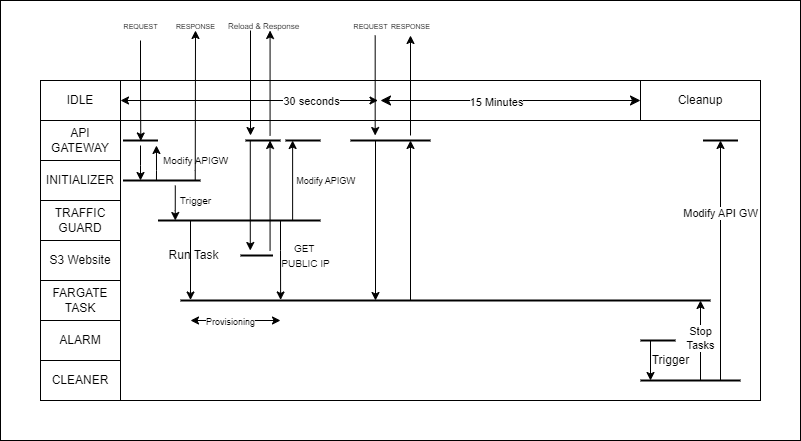

The diagram above was exported from draw.io. Its source (the exported page's mxGraphModel, read from the mxfile embedded in the PNG):
<mxGraphModel dx="1713" dy="663" grid="1" gridSize="10" guides="1" tooltips="1" connect="1" arrows="1" fold="1" page="0" pageScale="1" pageWidth="850" pageHeight="1100" background="#ffffff" math="0" shadow="0">
  <root>
    <mxCell id="0" />
    <mxCell id="1" parent="0" />
    <mxCell id="5-SnuGv5_fkmbBf0A5Pi-1" value="" style="shape=internalStorage;whiteSpace=wrap;html=1;backgroundOutline=1;fillColor=none;dx=80;dy=40;" vertex="1" parent="1">
      <mxGeometry y="160" width="720" height="320" as="geometry" />
    </mxCell>
    <mxCell id="5-SnuGv5_fkmbBf0A5Pi-3" value="IDLE" style="whiteSpace=wrap;html=1;fillColor=none;" vertex="1" parent="1">
      <mxGeometry y="160" width="80" height="40" as="geometry" />
    </mxCell>
    <mxCell id="5-SnuGv5_fkmbBf0A5Pi-4" value="API GATEWAY" style="whiteSpace=wrap;html=1;fillColor=none;" vertex="1" parent="1">
      <mxGeometry y="200" width="80" height="40" as="geometry" />
    </mxCell>
    <mxCell id="5-SnuGv5_fkmbBf0A5Pi-5" value="INITIALIZER" style="whiteSpace=wrap;html=1;fillColor=none;" vertex="1" parent="1">
      <mxGeometry y="240" width="80" height="40" as="geometry" />
    </mxCell>
    <mxCell id="5-SnuGv5_fkmbBf0A5Pi-6" value="TRAFFIC GUARD" style="whiteSpace=wrap;html=1;fillColor=none;" vertex="1" parent="1">
      <mxGeometry y="280" width="80" height="40" as="geometry" />
    </mxCell>
    <mxCell id="5-SnuGv5_fkmbBf0A5Pi-7" value="S3 Website" style="whiteSpace=wrap;html=1;fillColor=none;" vertex="1" parent="1">
      <mxGeometry y="320" width="80" height="40" as="geometry" />
    </mxCell>
    <mxCell id="5-SnuGv5_fkmbBf0A5Pi-8" value="FARGATE TASK" style="whiteSpace=wrap;html=1;fillColor=none;" vertex="1" parent="1">
      <mxGeometry y="360" width="80" height="40" as="geometry" />
    </mxCell>
    <mxCell id="5-SnuGv5_fkmbBf0A5Pi-9" value="ALARM" style="whiteSpace=wrap;html=1;fillColor=none;" vertex="1" parent="1">
      <mxGeometry y="400" width="80" height="40" as="geometry" />
    </mxCell>
    <mxCell id="5-SnuGv5_fkmbBf0A5Pi-10" value="&lt;font style=&quot;font-size: 7px;&quot;&gt;REQUEST&lt;/font&gt;" style="text;html=1;align=center;verticalAlign=middle;resizable=0;points=[];autosize=1;strokeColor=none;fillColor=none;" vertex="1" parent="1">
      <mxGeometry x="70" y="90" width="60" height="30" as="geometry" />
    </mxCell>
    <mxCell id="5-SnuGv5_fkmbBf0A5Pi-17" value="" style="line;strokeWidth=2;html=1;" vertex="1" parent="1">
      <mxGeometry x="82.5" y="215" width="35" height="10" as="geometry" />
    </mxCell>
    <mxCell id="5-SnuGv5_fkmbBf0A5Pi-19" style="edgeStyle=orthogonalEdgeStyle;rounded=0;orthogonalLoop=1;jettySize=auto;html=1;entryX=0.508;entryY=0.548;entryDx=0;entryDy=0;entryPerimeter=0;" edge="1" parent="1" source="5-SnuGv5_fkmbBf0A5Pi-10" target="5-SnuGv5_fkmbBf0A5Pi-17">
      <mxGeometry relative="1" as="geometry" />
    </mxCell>
    <mxCell id="5-SnuGv5_fkmbBf0A5Pi-21" value="" style="line;strokeWidth=2;html=1;" vertex="1" parent="1">
      <mxGeometry x="82.5" y="255" width="77.5" height="10" as="geometry" />
    </mxCell>
    <mxCell id="5-SnuGv5_fkmbBf0A5Pi-24" style="edgeStyle=orthogonalEdgeStyle;rounded=0;orthogonalLoop=1;jettySize=auto;html=1;" edge="1" parent="1" source="5-SnuGv5_fkmbBf0A5Pi-17">
      <mxGeometry relative="1" as="geometry">
        <mxPoint x="100" y="260" as="targetPoint" />
      </mxGeometry>
    </mxCell>
    <mxCell id="5-SnuGv5_fkmbBf0A5Pi-26" style="edgeStyle=orthogonalEdgeStyle;rounded=0;orthogonalLoop=1;jettySize=auto;html=1;" edge="1" parent="1">
      <mxGeometry relative="1" as="geometry">
        <mxPoint x="115.96" y="260" as="sourcePoint" />
        <mxPoint x="115.96" y="225" as="targetPoint" />
        <Array as="points">
          <mxPoint x="115.96" y="250" />
          <mxPoint x="115.96" y="250" />
        </Array>
      </mxGeometry>
    </mxCell>
    <mxCell id="5-SnuGv5_fkmbBf0A5Pi-29" value="&lt;span style=&quot;font-size: 10px;&quot;&gt;Modify APIGW&lt;/span&gt;" style="text;html=1;align=center;verticalAlign=middle;resizable=0;points=[];autosize=1;strokeColor=none;fillColor=none;" vertex="1" parent="1">
      <mxGeometry x="110" y="225" width="90" height="30" as="geometry" />
    </mxCell>
    <mxCell id="5-SnuGv5_fkmbBf0A5Pi-30" value="" style="line;strokeWidth=2;html=1;" vertex="1" parent="1">
      <mxGeometry x="117.5" y="295" width="162.5" height="10" as="geometry" />
    </mxCell>
    <mxCell id="5-SnuGv5_fkmbBf0A5Pi-35" style="edgeStyle=orthogonalEdgeStyle;rounded=0;orthogonalLoop=1;jettySize=auto;html=1;" edge="1" parent="1">
      <mxGeometry relative="1" as="geometry">
        <mxPoint x="134.79" y="265" as="sourcePoint" />
        <mxPoint x="134.79" y="300" as="targetPoint" />
        <Array as="points">
          <mxPoint x="134.79" y="290" />
          <mxPoint x="134.79" y="290" />
        </Array>
      </mxGeometry>
    </mxCell>
    <mxCell id="5-SnuGv5_fkmbBf0A5Pi-36" value="&lt;font style=&quot;font-size: 10px;&quot;&gt;Trigger&lt;/font&gt;" style="text;html=1;align=center;verticalAlign=middle;resizable=0;points=[];autosize=1;strokeColor=none;fillColor=none;" vertex="1" parent="1">
      <mxGeometry x="130" y="265" width="50" height="30" as="geometry" />
    </mxCell>
    <mxCell id="5-SnuGv5_fkmbBf0A5Pi-37" style="edgeStyle=orthogonalEdgeStyle;rounded=0;orthogonalLoop=1;jettySize=auto;html=1;" edge="1" parent="1">
      <mxGeometry relative="1" as="geometry">
        <mxPoint x="154.72" y="260" as="sourcePoint" />
        <mxPoint x="155" y="110" as="targetPoint" />
        <Array as="points">
          <mxPoint x="154.72" y="250" />
          <mxPoint x="154.72" y="250" />
        </Array>
      </mxGeometry>
    </mxCell>
    <mxCell id="5-SnuGv5_fkmbBf0A5Pi-38" value="&lt;font style=&quot;font-size: 7px;&quot;&gt;RESPONSE&lt;/font&gt;" style="text;html=1;align=center;verticalAlign=middle;resizable=0;points=[];autosize=1;strokeColor=none;fillColor=none;" vertex="1" parent="1">
      <mxGeometry x="125" y="90" width="60" height="30" as="geometry" />
    </mxCell>
    <mxCell id="5-SnuGv5_fkmbBf0A5Pi-39" value="CLEANER" style="whiteSpace=wrap;html=1;fillColor=none;" vertex="1" parent="1">
      <mxGeometry y="440" width="80" height="40" as="geometry" />
    </mxCell>
    <mxCell id="5-SnuGv5_fkmbBf0A5Pi-41" value="" style="line;strokeWidth=2;html=1;" vertex="1" parent="1">
      <mxGeometry x="140" y="375" width="530" height="10" as="geometry" />
    </mxCell>
    <mxCell id="5-SnuGv5_fkmbBf0A5Pi-42" value="Run Task" style="text;html=1;align=center;verticalAlign=middle;resizable=0;points=[];autosize=1;strokeColor=none;fillColor=none;" vertex="1" parent="1">
      <mxGeometry x="117.5" y="320" width="70" height="30" as="geometry" />
    </mxCell>
    <mxCell id="5-SnuGv5_fkmbBf0A5Pi-43" value="" style="line;strokeWidth=2;html=1;" vertex="1" parent="1">
      <mxGeometry x="245" y="215" width="35" height="10" as="geometry" />
    </mxCell>
    <mxCell id="5-SnuGv5_fkmbBf0A5Pi-56" style="edgeStyle=orthogonalEdgeStyle;rounded=0;orthogonalLoop=1;jettySize=auto;html=1;exitX=0.16;exitY=0.443;exitDx=0;exitDy=0;entryX=0.16;entryY=0.443;entryDx=0;entryDy=0;exitPerimeter=0;entryPerimeter=0;" edge="1" parent="1">
      <mxGeometry relative="1" as="geometry">
        <mxPoint x="239.99749999999997" y="300.53" as="sourcePoint" />
        <mxPoint x="240.1200000000001" y="379.4599999999999" as="targetPoint" />
        <Array as="points">
          <mxPoint x="239.72" y="330.03" />
          <mxPoint x="239.72" y="330.03" />
        </Array>
      </mxGeometry>
    </mxCell>
    <mxCell id="5-SnuGv5_fkmbBf0A5Pi-57" style="edgeStyle=orthogonalEdgeStyle;rounded=0;orthogonalLoop=1;jettySize=auto;html=1;exitX=0.839;exitY=0.6;exitDx=0;exitDy=0;entryX=0.5;entryY=0;entryDx=0;entryDy=0;exitPerimeter=0;" edge="1" parent="1">
      <mxGeometry relative="1" as="geometry">
        <mxPoint x="150" y="300.5" as="sourcePoint" />
        <mxPoint x="150" y="379.5" as="targetPoint" />
      </mxGeometry>
    </mxCell>
    <mxCell id="5-SnuGv5_fkmbBf0A5Pi-59" value="&lt;font style=&quot;font-size: 10px;&quot;&gt;GET&amp;nbsp;&lt;/font&gt;&lt;div&gt;&lt;font style=&quot;font-size: 10px;&quot;&gt;PUBLIC IP&lt;/font&gt;&lt;/div&gt;" style="text;html=1;align=center;verticalAlign=middle;resizable=0;points=[];autosize=1;strokeColor=none;fillColor=none;" vertex="1" parent="1">
      <mxGeometry x="230" y="315" width="70" height="40" as="geometry" />
    </mxCell>
    <mxCell id="5-SnuGv5_fkmbBf0A5Pi-64" style="edgeStyle=orthogonalEdgeStyle;rounded=0;orthogonalLoop=1;jettySize=auto;html=1;exitX=0.25;exitY=0.5;exitDx=0;exitDy=0;exitPerimeter=0;entryX=0.25;entryY=0.5;entryDx=0;entryDy=0;entryPerimeter=0;" edge="1" parent="1">
      <mxGeometry relative="1" as="geometry">
        <mxPoint x="252.12" y="300" as="sourcePoint" />
        <mxPoint x="252.12" y="220" as="targetPoint" />
      </mxGeometry>
    </mxCell>
    <mxCell id="5-SnuGv5_fkmbBf0A5Pi-72" value="" style="line;strokeWidth=2;html=1;" vertex="1" parent="1">
      <mxGeometry x="200" y="330" width="32.5" height="10" as="geometry" />
    </mxCell>
    <mxCell id="5-SnuGv5_fkmbBf0A5Pi-77" style="edgeStyle=orthogonalEdgeStyle;rounded=0;orthogonalLoop=1;jettySize=auto;html=1;exitX=0.499;exitY=0.523;exitDx=0;exitDy=0;exitPerimeter=0;" edge="1" parent="1">
      <mxGeometry relative="1" as="geometry">
        <mxPoint x="229.57" y="330" as="sourcePoint" />
        <mxPoint x="229.57" y="220" as="targetPoint" />
      </mxGeometry>
    </mxCell>
    <mxCell id="5-SnuGv5_fkmbBf0A5Pi-78" style="edgeStyle=orthogonalEdgeStyle;rounded=0;orthogonalLoop=1;jettySize=auto;html=1;exitX=0.499;exitY=0.523;exitDx=0;exitDy=0;exitPerimeter=0;" edge="1" parent="1">
      <mxGeometry relative="1" as="geometry">
        <mxPoint x="209.78" y="220" as="sourcePoint" />
        <mxPoint x="209.78" y="330" as="targetPoint" />
      </mxGeometry>
    </mxCell>
    <mxCell id="5-SnuGv5_fkmbBf0A5Pi-79" style="edgeStyle=orthogonalEdgeStyle;rounded=0;orthogonalLoop=1;jettySize=auto;html=1;" edge="1" parent="1">
      <mxGeometry relative="1" as="geometry">
        <mxPoint x="229.57" y="215" as="sourcePoint" />
        <mxPoint x="229.57" y="110" as="targetPoint" />
      </mxGeometry>
    </mxCell>
    <mxCell id="5-SnuGv5_fkmbBf0A5Pi-80" value="" style="line;strokeWidth=2;html=1;" vertex="1" parent="1">
      <mxGeometry x="205" y="215" width="35" height="10" as="geometry" />
    </mxCell>
    <mxCell id="5-SnuGv5_fkmbBf0A5Pi-81" value="&lt;font style=&quot;font-size: 9px;&quot;&gt;Modify APIGW&lt;/font&gt;" style="text;html=1;align=center;verticalAlign=middle;resizable=0;points=[];autosize=1;strokeColor=none;fillColor=none;" vertex="1" parent="1">
      <mxGeometry x="245" y="245" width="80" height="30" as="geometry" />
    </mxCell>
    <mxCell id="5-SnuGv5_fkmbBf0A5Pi-82" value="" style="endArrow=classic;startArrow=classic;html=1;rounded=0;" edge="1" parent="1">
      <mxGeometry width="50" height="50" relative="1" as="geometry">
        <mxPoint x="150" y="400" as="sourcePoint" />
        <mxPoint x="239.9999999999999" y="400" as="targetPoint" />
      </mxGeometry>
    </mxCell>
    <mxCell id="5-SnuGv5_fkmbBf0A5Pi-86" value="&lt;font style=&quot;font-size: 9px;&quot;&gt;Provisioning&lt;/font&gt;" style="edgeLabel;html=1;align=center;verticalAlign=middle;resizable=0;points=[];" vertex="1" connectable="0" parent="5-SnuGv5_fkmbBf0A5Pi-82">
      <mxGeometry x="-0.138" y="1" relative="1" as="geometry">
        <mxPoint x="1" y="1" as="offset" />
      </mxGeometry>
    </mxCell>
    <mxCell id="5-SnuGv5_fkmbBf0A5Pi-88" value="" style="line;strokeWidth=2;html=1;" vertex="1" parent="1">
      <mxGeometry x="310" y="215" width="80" height="10" as="geometry" />
    </mxCell>
    <mxCell id="5-SnuGv5_fkmbBf0A5Pi-92" value="" style="endArrow=classic;startArrow=classic;html=1;rounded=0;exitX=0.654;exitY=0.792;exitDx=0;exitDy=0;exitPerimeter=0;entryX=0.21;entryY=0.546;entryDx=0;entryDy=0;entryPerimeter=0;" edge="1" parent="1">
      <mxGeometry width="50" height="50" relative="1" as="geometry">
        <mxPoint x="80" y="180" as="sourcePoint" />
        <mxPoint x="337.5" y="180" as="targetPoint" />
      </mxGeometry>
    </mxCell>
    <mxCell id="5-SnuGv5_fkmbBf0A5Pi-93" value="30 seconds" style="edgeLabel;html=1;align=center;verticalAlign=middle;resizable=0;points=[];" vertex="1" connectable="0" parent="5-SnuGv5_fkmbBf0A5Pi-92">
      <mxGeometry x="0.4004" relative="1" as="geometry">
        <mxPoint x="10" as="offset" />
      </mxGeometry>
    </mxCell>
    <mxCell id="5-SnuGv5_fkmbBf0A5Pi-94" value="&lt;font style=&quot;font-size: 7px;&quot;&gt;REQUEST&lt;/font&gt;" style="text;html=1;align=center;verticalAlign=middle;resizable=0;points=[];autosize=1;strokeColor=none;fillColor=none;" vertex="1" parent="1">
      <mxGeometry x="300" y="90" width="60" height="30" as="geometry" />
    </mxCell>
    <mxCell id="5-SnuGv5_fkmbBf0A5Pi-95" style="edgeStyle=orthogonalEdgeStyle;rounded=0;orthogonalLoop=1;jettySize=auto;html=1;" edge="1" parent="1">
      <mxGeometry relative="1" as="geometry">
        <mxPoint x="334.68" y="115" as="sourcePoint" />
        <mxPoint x="334.68" y="215.00000000000006" as="targetPoint" />
      </mxGeometry>
    </mxCell>
    <mxCell id="5-SnuGv5_fkmbBf0A5Pi-98" value="" style="edgeStyle=none;orthogonalLoop=1;jettySize=auto;html=1;rounded=0;exitX=0.506;exitY=0.735;exitDx=0;exitDy=0;exitPerimeter=0;" edge="1" parent="1">
      <mxGeometry width="100" relative="1" as="geometry">
        <mxPoint x="335.0000000000001" y="220" as="sourcePoint" />
        <mxPoint x="335.0000000000001" y="380.0000000000001" as="targetPoint" />
        <Array as="points" />
      </mxGeometry>
    </mxCell>
    <mxCell id="5-SnuGv5_fkmbBf0A5Pi-99" value="" style="edgeStyle=none;orthogonalLoop=1;jettySize=auto;html=1;rounded=0;exitX=0.506;exitY=0.735;exitDx=0;exitDy=0;exitPerimeter=0;" edge="1" parent="1">
      <mxGeometry width="100" relative="1" as="geometry">
        <mxPoint x="370.0000000000001" y="380.0000000000001" as="sourcePoint" />
        <mxPoint x="370.0000000000001" y="220" as="targetPoint" />
        <Array as="points" />
      </mxGeometry>
    </mxCell>
    <mxCell id="5-SnuGv5_fkmbBf0A5Pi-100" style="edgeStyle=orthogonalEdgeStyle;rounded=0;orthogonalLoop=1;jettySize=auto;html=1;" edge="1" parent="1">
      <mxGeometry relative="1" as="geometry">
        <mxPoint x="370" y="215.00000000000006" as="sourcePoint" />
        <mxPoint x="370" y="115" as="targetPoint" />
      </mxGeometry>
    </mxCell>
    <mxCell id="5-SnuGv5_fkmbBf0A5Pi-107" value="&lt;font style=&quot;font-size: 7px;&quot;&gt;RESPONSE&lt;/font&gt;" style="text;html=1;align=center;verticalAlign=middle;resizable=0;points=[];autosize=1;strokeColor=none;fillColor=none;" vertex="1" parent="1">
      <mxGeometry x="340" y="90" width="60" height="30" as="geometry" />
    </mxCell>
    <mxCell id="5-SnuGv5_fkmbBf0A5Pi-109" value="" style="edgeStyle=none;orthogonalLoop=1;jettySize=auto;html=1;endArrow=classic;startArrow=classic;endSize=8;startSize=8;rounded=0;exitX=0.762;exitY=0.762;exitDx=0;exitDy=0;exitPerimeter=0;entryX=0.623;entryY=0.762;entryDx=0;entryDy=0;entryPerimeter=0;" edge="1" parent="1">
      <mxGeometry width="100" relative="1" as="geometry">
        <mxPoint x="340" y="180" as="sourcePoint" />
        <mxPoint x="600" y="180" as="targetPoint" />
        <Array as="points" />
      </mxGeometry>
    </mxCell>
    <mxCell id="5-SnuGv5_fkmbBf0A5Pi-110" value="15 Minutes" style="edgeLabel;html=1;align=center;verticalAlign=middle;resizable=0;points=[];" vertex="1" connectable="0" parent="5-SnuGv5_fkmbBf0A5Pi-109">
      <mxGeometry x="-0.1172" y="-1" relative="1" as="geometry">
        <mxPoint as="offset" />
      </mxGeometry>
    </mxCell>
    <mxCell id="5-SnuGv5_fkmbBf0A5Pi-111" value="" style="line;strokeWidth=2;html=1;" vertex="1" parent="1">
      <mxGeometry x="600" y="415" width="35" height="10" as="geometry" />
    </mxCell>
    <mxCell id="5-SnuGv5_fkmbBf0A5Pi-112" value="" style="line;strokeWidth=2;html=1;" vertex="1" parent="1">
      <mxGeometry x="600" y="455" width="100" height="10" as="geometry" />
    </mxCell>
    <mxCell id="5-SnuGv5_fkmbBf0A5Pi-114" value="Trigger" style="text;html=1;align=center;verticalAlign=middle;resizable=0;points=[];autosize=1;strokeColor=none;fillColor=none;" vertex="1" parent="1">
      <mxGeometry x="600" y="425" width="60" height="30" as="geometry" />
    </mxCell>
    <mxCell id="5-SnuGv5_fkmbBf0A5Pi-118" value="" style="edgeStyle=none;orthogonalLoop=1;jettySize=auto;html=1;rounded=0;" edge="1" parent="1">
      <mxGeometry width="100" relative="1" as="geometry">
        <mxPoint x="610" y="420" as="sourcePoint" />
        <mxPoint x="610" y="460" as="targetPoint" />
        <Array as="points" />
      </mxGeometry>
    </mxCell>
    <mxCell id="5-SnuGv5_fkmbBf0A5Pi-121" value="" style="edgeStyle=none;orthogonalLoop=1;jettySize=auto;html=1;rounded=0;exitX=0.7;exitY=0.608;exitDx=0;exitDy=0;exitPerimeter=0;" edge="1" parent="1">
      <mxGeometry width="100" relative="1" as="geometry">
        <mxPoint x="660" y="460" as="sourcePoint" />
        <mxPoint x="660" y="380" as="targetPoint" />
        <Array as="points" />
      </mxGeometry>
    </mxCell>
    <mxCell id="5-SnuGv5_fkmbBf0A5Pi-126" value="Stop&lt;div&gt;Tasks&lt;/div&gt;" style="edgeLabel;html=1;align=center;verticalAlign=middle;resizable=0;points=[];" vertex="1" connectable="0" parent="5-SnuGv5_fkmbBf0A5Pi-121">
      <mxGeometry x="0.0615" y="1" relative="1" as="geometry">
        <mxPoint as="offset" />
      </mxGeometry>
    </mxCell>
    <mxCell id="5-SnuGv5_fkmbBf0A5Pi-124" value="" style="line;strokeWidth=2;html=1;" vertex="1" parent="1">
      <mxGeometry x="662.5" y="215" width="35" height="10" as="geometry" />
    </mxCell>
    <mxCell id="5-SnuGv5_fkmbBf0A5Pi-125" value="" style="edgeStyle=none;orthogonalLoop=1;jettySize=auto;html=1;rounded=0;entryX=0.562;entryY=0.885;entryDx=0;entryDy=0;entryPerimeter=0;" edge="1" parent="1">
      <mxGeometry width="100" relative="1" as="geometry">
        <mxPoint x="680" y="460" as="sourcePoint" />
        <mxPoint x="680" y="220" as="targetPoint" />
        <Array as="points" />
      </mxGeometry>
    </mxCell>
    <mxCell id="5-SnuGv5_fkmbBf0A5Pi-127" value="Modify API GW" style="edgeLabel;html=1;align=center;verticalAlign=middle;resizable=0;points=[];" vertex="1" connectable="0" parent="5-SnuGv5_fkmbBf0A5Pi-125">
      <mxGeometry x="0.3987" y="1" relative="1" as="geometry">
        <mxPoint as="offset" />
      </mxGeometry>
    </mxCell>
    <mxCell id="5-SnuGv5_fkmbBf0A5Pi-128" value="Cleanup" style="whiteSpace=wrap;html=1;fillColor=none;" vertex="1" parent="1">
      <mxGeometry x="600" y="160" width="120" height="40" as="geometry" />
    </mxCell>
    <mxCell id="5-SnuGv5_fkmbBf0A5Pi-129" style="edgeStyle=orthogonalEdgeStyle;rounded=0;orthogonalLoop=1;jettySize=auto;html=1;" edge="1" parent="1">
      <mxGeometry relative="1" as="geometry">
        <mxPoint x="210" y="110" as="sourcePoint" />
        <mxPoint x="210" y="215" as="targetPoint" />
      </mxGeometry>
    </mxCell>
    <mxCell id="5-SnuGv5_fkmbBf0A5Pi-130" value="&lt;font style=&quot;font-size: 8px;&quot;&gt;Reload &amp;amp; Response&lt;/font&gt;" style="text;html=1;align=center;verticalAlign=middle;resizable=0;points=[];autosize=1;strokeColor=none;fillColor=none;" vertex="1" parent="1">
      <mxGeometry x="177.5" y="90" width="90" height="30" as="geometry" />
    </mxCell>
    <mxCell id="5-SnuGv5_fkmbBf0A5Pi-131" value="" style="whiteSpace=wrap;html=1;fillColor=none;" vertex="1" parent="1">
      <mxGeometry x="-40" y="80" width="800" height="440" as="geometry" />
    </mxCell>
  </root>
</mxGraphModel>